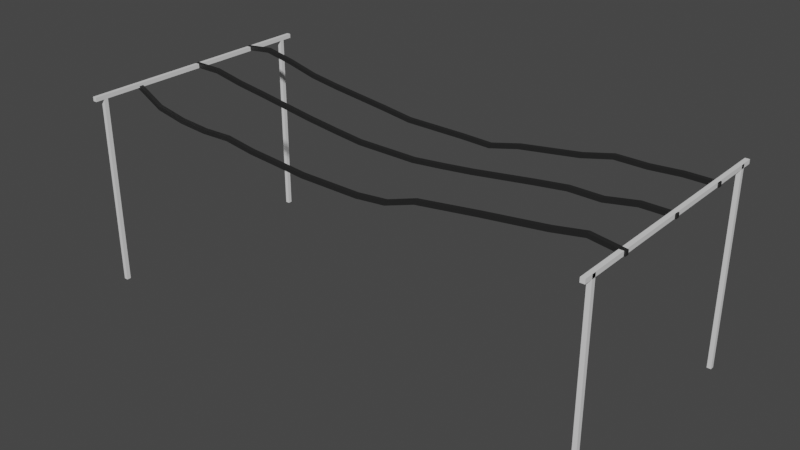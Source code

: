 # Source: provoda.blend  (saved by Blender 3.6.13; exported with 4.5.12 LTS)
import bpy
from mathutils import Matrix  # noqa: F401  (used for matrix-valued properties, if any)

bpy.ops.wm.read_factory_settings(use_empty=True)
scene = bpy.context.scene
scene.name = 'Scene'

# ---- collections
col_collection = bpy.data.collections.new('Collection'); scene.collection.children.link(col_collection)

# ---- materials (node trees are filled in below, after node groups)
mat_material = bpy.data.materials.new('Material')
mat_material.alpha_threshold = 0.0
mat_material.use_transparent_shadow = False
mat_material.roughness = 0.5
mat_material.line_color = (0.0, 0.0, 0.0, 1.0)
mat_material_001 = bpy.data.materials.new('Material.001')
mat_material_001.use_transparent_shadow = False

# ---- material node trees
mat_material.use_nodes = True; mat_material.node_tree.nodes.clear()
_N = mat_material.node_tree.nodes; _L = mat_material.node_tree.links
n0 = _N.new('ShaderNodeOutputMaterial'); n0.name = 'Material Output'; n0.location = (300, 300)
n1 = _N.new('ShaderNodeBsdfPrincipled'); n1.name = 'Principled BSDF'; n1.location = (10, 300)
n1.distribution = 'GGX'
n1.subsurface_method = 'RANDOM_WALK_SKIN'
n1.inputs[0].default_value = (0.8007, 0.8007, 0.8007, 1.0)
n1.inputs[3].default_value = 1.45
n1.inputs[27].default_value = (0.0, 0.0, 0.0, 1.0)
n1.inputs[28].default_value = 1.0
_L.new(n1.outputs[0], n0.inputs[0])
n0.is_active_output = True
mat_material_001.use_nodes = True; mat_material_001.node_tree.nodes.clear()
_N = mat_material_001.node_tree.nodes; _L = mat_material_001.node_tree.links
n0 = _N.new('ShaderNodeBsdfPrincipled'); n0.name = 'Principled BSDF'; n0.location = (10, 300)
n0.distribution = 'GGX'
n0.subsurface_method = 'RANDOM_WALK_SKIN'
n0.inputs[0].default_value = (0.01739, 0.01739, 0.01739, 1.0)
n0.inputs[3].default_value = 1.45
n0.inputs[27].default_value = (0.0, 0.0, 0.0, 1.0)
n0.inputs[28].default_value = 1.0
n1 = _N.new('ShaderNodeOutputMaterial'); n1.name = 'Material Output'; n1.location = (300, 300)
_L.new(n0.outputs[0], n1.inputs[0])
n1.is_active_output = True

# ---- world
world_world = bpy.data.worlds.new('World'); scene.world = world_world
world_world.use_nodes = True; world_world.node_tree.nodes.clear()
_N = world_world.node_tree.nodes; _L = world_world.node_tree.links
n0 = _N.new('ShaderNodeOutputWorld'); n0.name = 'World Output'; n0.location = (300, 300)
n1 = _N.new('ShaderNodeBackground'); n1.name = 'Background'; n1.location = (10, 300)
n1.inputs[0].default_value = (0.05088, 0.05088, 0.05088, 1.0)
_L.new(n1.outputs[0], n0.inputs[0])
n0.is_active_output = True
world_world.color = (0.05088, 0.05088, 0.05088)
world_world.use_sun_shadow = False
world_world.sun_shadow_jitter_overblur = 0.0

# ---- meshes
me_cube_003 = bpy.data.meshes.new('Cube.003')
me_cube_003.from_pydata([(1.0, 1.0, 1.0), (1.0, 1.0, -1.733), (1.0, -1.0, 1.0), (1.0, -1.0, -1.733), (-1.0, 1.0, 1.0), (-1.0, 1.0, -1.733), (-1.0, -1.0, 1.0), (-1.0, -1.0, -1.733), (254.4, 1.0, 1.0), (254.4, 1.0, -1.733), (254.4, -1.0, 1.0), (254.4, -1.0, -1.733), (252.4, 1.0, 1.0), (252.4, 1.0, -1.733), (252.4, -1.0, 1.0), (252.4, -1.0, -1.733), (254.4, 112.3, 1.0), (254.4, 112.3, -1.733), (254.4, 110.3, 1.0), (254.4, 110.3, -1.733), (252.4, 112.3, 1.0), (252.4, 112.3, -1.733), (252.4, 110.3, 1.0), (252.4, 110.3, -1.733), (254.4, 117.3, 1.004), (254.4, -5.304, 1.004), (254.4, 117.3, 0.9448), (254.4, -5.304, 0.9448), (252.3, 117.3, 1.004), (252.3, -5.304, 1.004), (252.3, 117.3, 0.9448), (252.3, -5.304, 0.9448), (1.0, 112.3, 1.0), (1.0, 112.3, -1.733), (1.0, 110.3, 1.0), (1.0, 110.3, -1.733), (-1.0, 112.3, 1.0), (-1.0, 112.3, -1.733), (-1.0, 110.3, 1.0), (-1.0, 110.3, -1.733), (1.028, 117.3, 1.004), (1.028, -5.304, 1.004), (1.028, 117.3, 0.9448), (1.028, -5.304, 0.9448), (-1.028, 117.3, 1.004), (-1.028, -5.304, 1.004), (-1.028, 117.3, 0.9448), (-1.028, -5.304, 0.9448)], [], [(0, 4, 6, 2), (3, 2, 6, 7), (7, 6, 4, 5), (5, 1, 3, 7), (1, 0, 2, 3), (5, 4, 0, 1), (8, 12, 14, 10), (11, 10, 14, 15), (15, 14, 12, 13), (13, 9, 11, 15), (9, 8, 10, 11), (13, 12, 8, 9), (16, 20, 22, 18), (19, 18, 22, 23), (23, 22, 20, 21), (21, 17, 19, 23), (17, 16, 18, 19), (21, 20, 16, 17), (24, 28, 30, 26), (27, 26, 30, 31), (31, 30, 28, 29), (29, 25, 27, 31), (25, 24, 26, 27), (29, 28, 24, 25), (32, 36, 38, 34), (35, 34, 38, 39), (39, 38, 36, 37), (37, 33, 35, 39), (33, 32, 34, 35), (37, 36, 32, 33), (40, 44, 46, 42), (43, 42, 46, 47), (47, 46, 44, 45), (45, 41, 43, 47), (41, 40, 42, 43), (45, 44, 40, 41)])
_uv = me_cube_003.uv_layers.new(name='UVMap')
_uv.uv.foreach_set('vector', [0.625, 0.5, 0.875, 0.5, 0.875, 0.75, 0.625, 0.75, 0.375, 0.75, 0.625, 0.75, 0.625, 1.0, 0.375, 1.0, 0.375, 0.0, 0.625, 0.0, 0.625, 0.25, 0.375, 0.25, 0.125, 0.5, 0.375, 0.5, 0.375, 0.75, 0.125, 0.75, 0.375, 0.5, 0.625, 0.5, 0.625, 0.75, 0.375, 0.75, 0.375, 0.25, 0.625, 0.25, 0.625, 0.5, 0.375, 0.5, 0.625, 0.5, 0.875, 0.5, 0.875, 0.75, 0.625, 0.75, 0.375, 0.75, 0.625, 0.75, 0.625, 1.0, 0.375, 1.0, 0.375, 0.0, 0.625, 0.0, 0.625, 0.25, 0.375, 0.25, 0.125, 0.5, 0.375, 0.5, 0.375, 0.75, 0.125, 0.75, 0.375, 0.5, 0.625, 0.5, 0.625, 0.75, 0.375, 0.75, 0.375, 0.25, 0.625, 0.25, 0.625, 0.5, 0.375, 0.5, 0.625, 0.5, 0.875, 0.5, 0.875, 0.75, 0.625, 0.75, 0.375, 0.75, 0.625, 0.75, 0.625, 1.0, 0.375, 1.0, 0.375, 0.0, 0.625, 0.0, 0.625, 0.25, 0.375, 0.25, 0.125, 0.5, 0.375, 0.5, 0.375, 0.75, 0.125, 0.75, 0.375, 0.5, 0.625, 0.5, 0.625, 0.75, 0.375, 0.75, 0.375, 0.25, 0.625, 0.25, 0.625, 0.5, 0.375, 0.5, 0.625, 0.5, 0.875, 0.5, 0.875, 0.75, 0.625, 0.75, 0.375, 0.75, 0.625, 0.75, 0.625, 1.0, 0.375, 1.0, 0.375, 0.0, 0.625, 0.0, 0.625, 0.25, 0.375, 0.25, 0.125, 0.5, 0.375, 0.5, 0.375, 0.75, 0.125, 0.75, 0.375, 0.5, 0.625, 0.5, 0.625, 0.75, 0.375, 0.75, 0.375, 0.25, 0.625, 0.25, 0.625, 0.5, 0.375, 0.5, 0.625, 0.5, 0.875, 0.5, 0.875, 0.75, 0.625, 0.75, 0.375, 0.75, 0.625, 0.75, 0.625, 1.0, 0.375, 1.0, 0.375, 0.0, 0.625, 0.0, 0.625, 0.25, 0.375, 0.25, 0.125, 0.5, 0.375, 0.5, 0.375, 0.75, 0.125, 0.75, 0.375, 0.5, 0.625, 0.5, 0.625, 0.75, 0.375, 0.75, 0.375, 0.25, 0.625, 0.25, 0.625, 0.5, 0.375, 0.5, 0.625, 0.5, 0.875, 0.5, 0.875, 0.75, 0.625, 0.75, 0.375, 0.75, 0.625, 0.75, 0.625, 1.0, 0.375, 1.0, 0.375, 0.0, 0.625, 0.0, 0.625, 0.25, 0.375, 0.25, 0.125, 0.5, 0.375, 0.5, 0.375, 0.75, 0.125, 0.75, 0.375, 0.5, 0.625, 0.5, 0.625, 0.75, 0.375, 0.75, 0.375, 0.25, 0.625, 0.25, 0.625, 0.5, 0.375, 0.5])
me_cube_003.materials.append(mat_material)
me_cube_003.use_mirror_vertex_groups = False
me_cube_003.update()
me_cube_006 = bpy.data.meshes.new('Cube.006')
me_cube_006.from_pydata([(1.0, 1.0, 1.0), (1.0, 1.0, -1.0), (1.0, -1.0, 1.0), (1.0, -1.0, -1.0), (-1.0, 1.0, 1.0), (-1.0, 1.0, -1.0), (-1.0, -1.0, 1.0), (-1.0, -1.0, -1.0), (1.0, 1.0, 0.8824), (1.0, -1.685, 0.7647), (1.0, -3.603, 0.6471), (1.0, -5.713, 0.5294), (1.0, -7.823, 0.4118), (1.0, -9.549, 0.2941), (1.0, -11.08, 0.1765), (1.0, -11.08, 0.05882), (1.0, -11.08, -0.05882), (1.0, -9.549, -0.1765), (1.0, -7.823, -0.2941), (1.0, -5.713, -0.4118), (1.0, -3.603, -0.5294), (1.0, -1.685, -0.6471), (1.0, -1.685, -0.7647), (1.0, 1.0, -0.8824), (-1.0, -1.0, -0.8824), (-1.0, -3.685, -0.7647), (-1.0, -3.685, -0.6471), (-1.0, -5.603, -0.5294), (-1.0, -7.713, -0.4118), (-1.0, -9.823, -0.2941), (-1.0, -11.55, -0.1765), (-1.0, -13.08, -0.05882), (-1.0, -13.08, 0.05882), (-1.0, -13.08, 0.1765), (-1.0, -11.55, 0.2941), (-1.0, -9.823, 0.4118), (-1.0, -7.713, 0.5294), (-1.0, -5.603, 0.6471), (-1.0, -3.685, 0.7647), (-1.0, -1.0, 0.8824), (1.0, -1.0, 0.8824), (1.0, -3.685, 0.7647), (1.0, -5.603, 0.6471), (1.0, -7.713, 0.5294), (1.0, -9.823, 0.4118), (1.0, -11.55, 0.2941), (1.0, -13.08, 0.1765), (1.0, -13.08, 0.05882), (1.0, -13.08, -0.05882), (1.0, -11.55, -0.1765), (1.0, -9.823, -0.2941), (1.0, -7.713, -0.4118), (1.0, -5.603, -0.5294), (1.0, -3.685, -0.6471), (1.0, -3.685, -0.7647), (1.0, -1.0, -0.8824), (-1.0, 1.0, 0.8824), (-1.0, -1.685, 0.7647), (-1.0, -3.603, 0.6471), (-1.0, -5.713, 0.5294), (-1.0, -7.823, 0.4118), (-1.0, -9.549, 0.2941), (-1.0, -11.08, 0.1765), (-1.0, -11.08, 0.05882), (-1.0, -11.08, -0.05882), (-1.0, -9.549, -0.1765), (-1.0, -7.823, -0.2941), (-1.0, -5.713, -0.4118), (-1.0, -3.603, -0.5294), (-1.0, -1.685, -0.6471), (-1.0, -1.685, -0.7647), (-1.0, 1.0, -0.8824)], [], [(0, 4, 6, 2), (40, 2, 6, 39), (39, 6, 4, 56), (5, 1, 3, 7), (8, 0, 2, 40), (56, 4, 0, 8), (5, 71, 23, 1), (71, 70, 22, 23), (70, 69, 21, 22), (69, 68, 20, 21), (68, 67, 19, 20), (67, 66, 18, 19), (66, 65, 17, 18), (65, 64, 16, 17), (64, 63, 15, 16), (63, 62, 14, 15), (62, 61, 13, 14), (61, 60, 12, 13), (60, 59, 11, 12), (59, 58, 10, 11), (58, 57, 9, 10), (57, 56, 8, 9), (1, 23, 55, 3), (23, 22, 54, 55), (22, 21, 53, 54), (21, 20, 52, 53), (20, 19, 51, 52), (19, 18, 50, 51), (18, 17, 49, 50), (17, 16, 48, 49), (16, 15, 47, 48), (15, 14, 46, 47), (14, 13, 45, 46), (13, 12, 44, 45), (12, 11, 43, 44), (11, 10, 42, 43), (10, 9, 41, 42), (9, 8, 40, 41), (7, 24, 71, 5), (24, 25, 70, 71), (25, 26, 69, 70), (26, 27, 68, 69), (27, 28, 67, 68), (28, 29, 66, 67), (29, 30, 65, 66), (30, 31, 64, 65), (31, 32, 63, 64), (32, 33, 62, 63), (33, 34, 61, 62), (34, 35, 60, 61), (35, 36, 59, 60), (36, 37, 58, 59), (37, 38, 57, 58), (38, 39, 56, 57), (3, 55, 24, 7), (55, 54, 25, 24), (54, 53, 26, 25), (53, 52, 27, 26), (52, 51, 28, 27), (51, 50, 29, 28), (50, 49, 30, 29), (49, 48, 31, 30), (48, 47, 32, 31), (47, 46, 33, 32), (46, 45, 34, 33), (45, 44, 35, 34), (44, 43, 36, 35), (43, 42, 37, 36), (42, 41, 38, 37), (41, 40, 39, 38)])
_uv = me_cube_006.uv_layers.new(name='UVMap')
_uv.uv.foreach_set('vector', [0.625, 0.5, 0.875, 0.5, 0.875, 0.75, 0.625, 0.75, 0.6103, 0.75, 0.625, 0.75, 0.625, 1.0, 0.6103, 1.0, 0.6103, 0.0, 0.625, 0.0, 0.625, 0.25, 0.6103, 0.25, 0.125, 0.5, 0.375, 0.5, 0.375, 0.75, 0.125, 0.75, 0.6103, 0.5, 0.625, 0.5, 0.625, 0.75, 0.6103, 0.75, 0.6103, 0.25, 0.625, 0.25, 0.625, 0.5, 0.6103, 0.5, 0.375, 0.25, 0.3897, 0.25, 0.3897, 0.5, 0.375, 0.5, 0.3897, 0.25, 0.4044, 0.25, 0.4044, 0.5, 0.3897, 0.5, 0.4044, 0.25, 0.4191, 0.25, 0.4191, 0.5, 0.4044, 0.5, 0.4191, 0.25, 0.4338, 0.25, 0.4338, 0.5, 0.4191, 0.5, 0.4338, 0.25, 0.4485, 0.25, 0.4485, 0.5, 0.4338, 0.5, 0.4485, 0.25, 0.4632, 0.25, 0.4632, 0.5, 0.4485, 0.5, 0.4632, 0.25, 0.4779, 0.25, 0.4779, 0.5, 0.4632, 0.5, 0.4779, 0.25, 0.4926, 0.25, 0.4926, 0.5, 0.4779, 0.5, 0.4926, 0.25, 0.5074, 0.25, 0.5074, 0.5, 0.4926, 0.5, 0.5074, 0.25, 0.5221, 0.25, 0.5221, 0.5, 0.5074, 0.5, 0.5221, 0.25, 0.5368, 0.25, 0.5368, 0.5, 0.5221, 0.5, 0.5368, 0.25, 0.5515, 0.25, 0.5515, 0.5, 0.5368, 0.5, 0.5515, 0.25, 0.5662, 0.25, 0.5662, 0.5, 0.5515, 0.5, 0.5662, 0.25, 0.5809, 0.25, 0.5809, 0.5, 0.5662, 0.5, 0.5809, 0.25, 0.5956, 0.25, 0.5956, 0.5, 0.5809, 0.5, 0.5956, 0.25, 0.6103, 0.25, 0.6103, 0.5, 0.5956, 0.5, 0.375, 0.5, 0.3897, 0.5, 0.3897, 0.75, 0.375, 0.75, 0.3897, 0.5, 0.4044, 0.5, 0.4044, 0.75, 0.3897, 0.75, 0.4044, 0.5, 0.4191, 0.5, 0.4191, 0.75, 0.4044, 0.75, 0.4191, 0.5, 0.4338, 0.5, 0.4338, 0.75, 0.4191, 0.75, 0.4338, 0.5, 0.4485, 0.5, 0.4485, 0.75, 0.4338, 0.75, 0.4485, 0.5, 0.4632, 0.5, 0.4632, 0.75, 0.4485, 0.75, 0.4632, 0.5, 0.4779, 0.5, 0.4779, 0.75, 0.4632, 0.75, 0.4779, 0.5, 0.4926, 0.5, 0.4926, 0.75, 0.4779, 0.75, 0.4926, 0.5, 0.5074, 0.5, 0.5074, 0.75, 0.4926, 0.75, 0.5074, 0.5, 0.5221, 0.5, 0.5221, 0.75, 0.5074, 0.75, 0.5221, 0.5, 0.5368, 0.5, 0.5368, 0.75, 0.5221, 0.75, 0.5368, 0.5, 0.5515, 0.5, 0.5515, 0.75, 0.5368, 0.75, 0.5515, 0.5, 0.5662, 0.5, 0.5662, 0.75, 0.5515, 0.75, 0.5662, 0.5, 0.5809, 0.5, 0.5809, 0.75, 0.5662, 0.75, 0.5809, 0.5, 0.5956, 0.5, 0.5956, 0.75, 0.5809, 0.75, 0.5956, 0.5, 0.6103, 0.5, 0.6103, 0.75, 0.5956, 0.75, 0.375, 0.0, 0.3897, 0.0, 0.3897, 0.25, 0.375, 0.25, 0.3897, 0.0, 0.4044, 0.0, 0.4044, 0.25, 0.3897, 0.25, 0.4044, 0.0, 0.4191, 0.0, 0.4191, 0.25, 0.4044, 0.25, 0.4191, 0.0, 0.4338, 0.0, 0.4338, 0.25, 0.4191, 0.25, 0.4338, 0.0, 0.4485, 0.0, 0.4485, 0.25, 0.4338, 0.25, 0.4485, 0.0, 0.4632, 0.0, 0.4632, 0.25, 0.4485, 0.25, 0.4632, 0.0, 0.4779, 0.0, 0.4779, 0.25, 0.4632, 0.25, 0.4779, 0.0, 0.4926, 0.0, 0.4926, 0.25, 0.4779, 0.25, 0.4926, 0.0, 0.5074, 0.0, 0.5074, 0.25, 0.4926, 0.25, 0.5074, 0.0, 0.5221, 0.0, 0.5221, 0.25, 0.5074, 0.25, 0.5221, 0.0, 0.5368, 0.0, 0.5368, 0.25, 0.5221, 0.25, 0.5368, 0.0, 0.5515, 0.0, 0.5515, 0.25, 0.5368, 0.25, 0.5515, 0.0, 0.5662, 0.0, 0.5662, 0.25, 0.5515, 0.25, 0.5662, 0.0, 0.5809, 0.0, 0.5809, 0.25, 0.5662, 0.25, 0.5809, 0.0, 0.5956, 0.0, 0.5956, 0.25, 0.5809, 0.25, 0.5956, 0.0, 0.6103, 0.0, 0.6103, 0.25, 0.5956, 0.25, 0.375, 0.75, 0.3897, 0.75, 0.3897, 1.0, 0.375, 1.0, 0.3897, 0.75, 0.4044, 0.75, 0.4044, 1.0, 0.3897, 1.0, 0.4044, 0.75, 0.4191, 0.75, 0.4191, 1.0, 0.4044, 1.0, 0.4191, 0.75, 0.4338, 0.75, 0.4338, 1.0, 0.4191, 1.0, 0.4338, 0.75, 0.4485, 0.75, 0.4485, 1.0, 0.4338, 1.0, 0.4485, 0.75, 0.4632, 0.75, 0.4632, 1.0, 0.4485, 1.0, 0.4632, 0.75, 0.4779, 0.75, 0.4779, 1.0, 0.4632, 1.0, 0.4779, 0.75, 0.4926, 0.75, 0.4926, 1.0, 0.4779, 1.0, 0.4926, 0.75, 0.5074, 0.75, 0.5074, 1.0, 0.4926, 1.0, 0.5074, 0.75, 0.5221, 0.75, 0.5221, 1.0, 0.5074, 1.0, 0.5221, 0.75, 0.5368, 0.75, 0.5368, 1.0, 0.5221, 1.0, 0.5368, 0.75, 0.5515, 0.75, 0.5515, 1.0, 0.5368, 1.0, 0.5515, 0.75, 0.5662, 0.75, 0.5662, 1.0, 0.5515, 1.0, 0.5662, 0.75, 0.5809, 0.75, 0.5809, 1.0, 0.5662, 1.0, 0.5809, 0.75, 0.5956, 0.75, 0.5956, 1.0, 0.5809, 1.0, 0.5956, 0.75, 0.6103, 0.75, 0.6103, 1.0, 0.5956, 1.0])
me_cube_006.materials.append(mat_material_001)
me_cube_006.use_mirror_vertex_groups = False
me_cube_006.update()
me_cube_007 = bpy.data.meshes.new('Cube.007')
me_cube_007.from_pydata([(1.0, 1.0, 1.0), (1.0, 1.0, -1.0), (1.0, -1.0, 1.0), (1.0, -1.0, -1.0), (-1.0, 1.0, 1.0), (-1.0, 1.0, -1.0), (-1.0, -1.0, 1.0), (-1.0, -1.0, -1.0), (1.0, 2.632, 0.8824), (1.0, -0.05311, 0.7647), (1.0, -3.603, 0.6471), (1.0, -5.713, 0.5294), (1.0, -7.417, 0.4118), (1.0, -9.143, 0.2941), (1.0, -11.08, 0.1765), (1.0, -11.08, 0.05882), (1.0, -11.08, -0.05882), (1.0, -11.4, -0.1765), (1.0, -7.823, -0.2941), (1.0, -5.713, -0.4118), (1.0, -3.603, -0.5294), (1.0, -0.09699, -0.6471), (1.0, -0.09699, -0.7647), (1.0, 1.0, -0.8824), (-1.0, -1.0, -0.8824), (-1.0, -2.097, -0.7647), (-1.0, -2.097, -0.6471), (-1.0, -5.603, -0.5294), (-1.0, -7.713, -0.4118), (-1.0, -9.823, -0.2941), (-1.0, -13.4, -0.1765), (-1.0, -13.08, -0.05882), (-1.0, -13.08, 0.05882), (-1.0, -13.08, 0.1765), (-1.0, -11.14, 0.2941), (-1.0, -9.417, 0.4118), (-1.0, -7.713, 0.5294), (-1.0, -5.603, 0.6471), (-1.0, -2.053, 0.7647), (-1.0, 0.6321, 0.8824), (1.0, 0.6321, 0.8824), (1.0, -2.053, 0.7647), (1.0, -5.603, 0.6471), (1.0, -7.713, 0.5294), (1.0, -9.417, 0.4118), (1.0, -11.14, 0.2941), (1.0, -13.08, 0.1765), (1.0, -13.08, 0.05882), (1.0, -13.08, -0.05882), (1.0, -13.4, -0.1765), (1.0, -9.823, -0.2941), (1.0, -7.713, -0.4118), (1.0, -5.603, -0.5294), (1.0, -2.097, -0.6471), (1.0, -2.097, -0.7647), (1.0, -1.0, -0.8824), (-1.0, 2.632, 0.8824), (-1.0, -0.05311, 0.7647), (-1.0, -3.603, 0.6471), (-1.0, -5.713, 0.5294), (-1.0, -7.417, 0.4118), (-1.0, -9.143, 0.2941), (-1.0, -11.08, 0.1765), (-1.0, -11.08, 0.05882), (-1.0, -11.08, -0.05882), (-1.0, -11.4, -0.1765), (-1.0, -7.823, -0.2941), (-1.0, -5.713, -0.4118), (-1.0, -3.603, -0.5294), (-1.0, -0.09699, -0.6471), (-1.0, -0.09699, -0.7647), (-1.0, 1.0, -0.8824)], [], [(0, 4, 6, 2), (40, 2, 6, 39), (39, 6, 4, 56), (5, 1, 3, 7), (8, 0, 2, 40), (56, 4, 0, 8), (5, 71, 23, 1), (71, 70, 22, 23), (70, 69, 21, 22), (69, 68, 20, 21), (68, 67, 19, 20), (67, 66, 18, 19), (66, 65, 17, 18), (65, 64, 16, 17), (64, 63, 15, 16), (63, 62, 14, 15), (62, 61, 13, 14), (61, 60, 12, 13), (60, 59, 11, 12), (59, 58, 10, 11), (58, 57, 9, 10), (57, 56, 8, 9), (1, 23, 55, 3), (23, 22, 54, 55), (22, 21, 53, 54), (21, 20, 52, 53), (20, 19, 51, 52), (19, 18, 50, 51), (18, 17, 49, 50), (17, 16, 48, 49), (16, 15, 47, 48), (15, 14, 46, 47), (14, 13, 45, 46), (13, 12, 44, 45), (12, 11, 43, 44), (11, 10, 42, 43), (10, 9, 41, 42), (9, 8, 40, 41), (7, 24, 71, 5), (24, 25, 70, 71), (25, 26, 69, 70), (26, 27, 68, 69), (27, 28, 67, 68), (28, 29, 66, 67), (29, 30, 65, 66), (30, 31, 64, 65), (31, 32, 63, 64), (32, 33, 62, 63), (33, 34, 61, 62), (34, 35, 60, 61), (35, 36, 59, 60), (36, 37, 58, 59), (37, 38, 57, 58), (38, 39, 56, 57), (3, 55, 24, 7), (55, 54, 25, 24), (54, 53, 26, 25), (53, 52, 27, 26), (52, 51, 28, 27), (51, 50, 29, 28), (50, 49, 30, 29), (49, 48, 31, 30), (48, 47, 32, 31), (47, 46, 33, 32), (46, 45, 34, 33), (45, 44, 35, 34), (44, 43, 36, 35), (43, 42, 37, 36), (42, 41, 38, 37), (41, 40, 39, 38)])
_uv = me_cube_007.uv_layers.new(name='UVMap')
_uv.uv.foreach_set('vector', [0.625, 0.5, 0.875, 0.5, 0.875, 0.75, 0.625, 0.75, 0.6103, 0.75, 0.625, 0.75, 0.625, 1.0, 0.6103, 1.0, 0.6103, 0.0, 0.625, 0.0, 0.625, 0.25, 0.6103, 0.25, 0.125, 0.5, 0.375, 0.5, 0.375, 0.75, 0.125, 0.75, 0.6103, 0.5, 0.625, 0.5, 0.625, 0.75, 0.6103, 0.75, 0.6103, 0.25, 0.625, 0.25, 0.625, 0.5, 0.6103, 0.5, 0.375, 0.25, 0.3897, 0.25, 0.3897, 0.5, 0.375, 0.5, 0.3897, 0.25, 0.4044, 0.25, 0.4044, 0.5, 0.3897, 0.5, 0.4044, 0.25, 0.4191, 0.25, 0.4191, 0.5, 0.4044, 0.5, 0.4191, 0.25, 0.4338, 0.25, 0.4338, 0.5, 0.4191, 0.5, 0.4338, 0.25, 0.4485, 0.25, 0.4485, 0.5, 0.4338, 0.5, 0.4485, 0.25, 0.4632, 0.25, 0.4632, 0.5, 0.4485, 0.5, 0.4632, 0.25, 0.4779, 0.25, 0.4779, 0.5, 0.4632, 0.5, 0.4779, 0.25, 0.4926, 0.25, 0.4926, 0.5, 0.4779, 0.5, 0.4926, 0.25, 0.5074, 0.25, 0.5074, 0.5, 0.4926, 0.5, 0.5074, 0.25, 0.5221, 0.25, 0.5221, 0.5, 0.5074, 0.5, 0.5221, 0.25, 0.5368, 0.25, 0.5368, 0.5, 0.5221, 0.5, 0.5368, 0.25, 0.5515, 0.25, 0.5515, 0.5, 0.5368, 0.5, 0.5515, 0.25, 0.5662, 0.25, 0.5662, 0.5, 0.5515, 0.5, 0.5662, 0.25, 0.5809, 0.25, 0.5809, 0.5, 0.5662, 0.5, 0.5809, 0.25, 0.5956, 0.25, 0.5956, 0.5, 0.5809, 0.5, 0.5956, 0.25, 0.6103, 0.25, 0.6103, 0.5, 0.5956, 0.5, 0.375, 0.5, 0.3897, 0.5, 0.3897, 0.75, 0.375, 0.75, 0.3897, 0.5, 0.4044, 0.5, 0.4044, 0.75, 0.3897, 0.75, 0.4044, 0.5, 0.4191, 0.5, 0.4191, 0.75, 0.4044, 0.75, 0.4191, 0.5, 0.4338, 0.5, 0.4338, 0.75, 0.4191, 0.75, 0.4338, 0.5, 0.4485, 0.5, 0.4485, 0.75, 0.4338, 0.75, 0.4485, 0.5, 0.4632, 0.5, 0.4632, 0.75, 0.4485, 0.75, 0.4632, 0.5, 0.4779, 0.5, 0.4779, 0.75, 0.4632, 0.75, 0.4779, 0.5, 0.4926, 0.5, 0.4926, 0.75, 0.4779, 0.75, 0.4926, 0.5, 0.5074, 0.5, 0.5074, 0.75, 0.4926, 0.75, 0.5074, 0.5, 0.5221, 0.5, 0.5221, 0.75, 0.5074, 0.75, 0.5221, 0.5, 0.5368, 0.5, 0.5368, 0.75, 0.5221, 0.75, 0.5368, 0.5, 0.5515, 0.5, 0.5515, 0.75, 0.5368, 0.75, 0.5515, 0.5, 0.5662, 0.5, 0.5662, 0.75, 0.5515, 0.75, 0.5662, 0.5, 0.5809, 0.5, 0.5809, 0.75, 0.5662, 0.75, 0.5809, 0.5, 0.5956, 0.5, 0.5956, 0.75, 0.5809, 0.75, 0.5956, 0.5, 0.6103, 0.5, 0.6103, 0.75, 0.5956, 0.75, 0.375, 0.0, 0.3897, 0.0, 0.3897, 0.25, 0.375, 0.25, 0.3897, 0.0, 0.4044, 0.0, 0.4044, 0.25, 0.3897, 0.25, 0.4044, 0.0, 0.4191, 0.0, 0.4191, 0.25, 0.4044, 0.25, 0.4191, 0.0, 0.4338, 0.0, 0.4338, 0.25, 0.4191, 0.25, 0.4338, 0.0, 0.4485, 0.0, 0.4485, 0.25, 0.4338, 0.25, 0.4485, 0.0, 0.4632, 0.0, 0.4632, 0.25, 0.4485, 0.25, 0.4632, 0.0, 0.4779, 0.0, 0.4779, 0.25, 0.4632, 0.25, 0.4779, 0.0, 0.4926, 0.0, 0.4926, 0.25, 0.4779, 0.25, 0.4926, 0.0, 0.5074, 0.0, 0.5074, 0.25, 0.4926, 0.25, 0.5074, 0.0, 0.5221, 0.0, 0.5221, 0.25, 0.5074, 0.25, 0.5221, 0.0, 0.5368, 0.0, 0.5368, 0.25, 0.5221, 0.25, 0.5368, 0.0, 0.5515, 0.0, 0.5515, 0.25, 0.5368, 0.25, 0.5515, 0.0, 0.5662, 0.0, 0.5662, 0.25, 0.5515, 0.25, 0.5662, 0.0, 0.5809, 0.0, 0.5809, 0.25, 0.5662, 0.25, 0.5809, 0.0, 0.5956, 0.0, 0.5956, 0.25, 0.5809, 0.25, 0.5956, 0.0, 0.6103, 0.0, 0.6103, 0.25, 0.5956, 0.25, 0.375, 0.75, 0.3897, 0.75, 0.3897, 1.0, 0.375, 1.0, 0.3897, 0.75, 0.4044, 0.75, 0.4044, 1.0, 0.3897, 1.0, 0.4044, 0.75, 0.4191, 0.75, 0.4191, 1.0, 0.4044, 1.0, 0.4191, 0.75, 0.4338, 0.75, 0.4338, 1.0, 0.4191, 1.0, 0.4338, 0.75, 0.4485, 0.75, 0.4485, 1.0, 0.4338, 1.0, 0.4485, 0.75, 0.4632, 0.75, 0.4632, 1.0, 0.4485, 1.0, 0.4632, 0.75, 0.4779, 0.75, 0.4779, 1.0, 0.4632, 1.0, 0.4779, 0.75, 0.4926, 0.75, 0.4926, 1.0, 0.4779, 1.0, 0.4926, 0.75, 0.5074, 0.75, 0.5074, 1.0, 0.4926, 1.0, 0.5074, 0.75, 0.5221, 0.75, 0.5221, 1.0, 0.5074, 1.0, 0.5221, 0.75, 0.5368, 0.75, 0.5368, 1.0, 0.5221, 1.0, 0.5368, 0.75, 0.5515, 0.75, 0.5515, 1.0, 0.5368, 1.0, 0.5515, 0.75, 0.5662, 0.75, 0.5662, 1.0, 0.5515, 1.0, 0.5662, 0.75, 0.5809, 0.75, 0.5809, 1.0, 0.5662, 1.0, 0.5809, 0.75, 0.5956, 0.75, 0.5956, 1.0, 0.5809, 1.0, 0.5956, 0.75, 0.6103, 0.75, 0.6103, 1.0, 0.5956, 1.0])
me_cube_007.materials.append(mat_material_001)
me_cube_007.use_mirror_vertex_groups = False
me_cube_007.update()
me_cube_008 = bpy.data.meshes.new('Cube.008')
me_cube_008.from_pydata([(1.0, 1.0, 1.0), (1.0, 1.0, -1.0), (1.0, -1.0, 1.0), (1.0, -1.0, -1.0), (-1.0, 1.0, 1.0), (-1.0, 1.0, -1.0), (-1.0, -1.0, 1.0), (-1.0, -1.0, -1.0), (1.0, -6.785, 0.8824), (1.0, -9.47, 0.7647), (1.0, -10.42, 0.6471), (1.0, -9.93, 0.5294), (1.0, -12.04, 0.4118), (1.0, -13.12, 0.2941), (1.0, -14.33, 0.1765), (1.0, -14.33, 0.05882), (1.0, -14.33, -0.05882), (1.0, -12.79, -0.1765), (1.0, -7.823, -0.2941), (1.0, -5.713, -0.4118), (1.0, -3.603, -0.5294), (1.0, -1.685, -0.6471), (1.0, 0.261, -0.7647), (1.0, 2.946, -0.8824), (-1.0, 0.9462, -0.8824), (-1.0, -1.739, -0.7647), (-1.0, -3.685, -0.6471), (-1.0, -5.603, -0.5294), (-1.0, -7.713, -0.4118), (-1.0, -9.823, -0.2941), (-1.0, -14.79, -0.1765), (-1.0, -16.33, -0.05882), (-1.0, -16.33, 0.05882), (-1.0, -16.33, 0.1765), (-1.0, -15.12, 0.2941), (-1.0, -14.04, 0.4118), (-1.0, -11.93, 0.5294), (-1.0, -12.42, 0.6471), (-1.0, -11.47, 0.7647), (-1.0, -8.785, 0.8824), (1.0, -8.785, 0.8824), (1.0, -11.47, 0.7647), (1.0, -12.42, 0.6471), (1.0, -11.93, 0.5294), (1.0, -14.04, 0.4118), (1.0, -15.12, 0.2941), (1.0, -16.33, 0.1765), (1.0, -16.33, 0.05882), (1.0, -16.33, -0.05882), (1.0, -14.79, -0.1765), (1.0, -9.823, -0.2941), (1.0, -7.713, -0.4118), (1.0, -5.603, -0.5294), (1.0, -3.685, -0.6471), (1.0, -1.739, -0.7647), (1.0, 0.9462, -0.8824), (-1.0, -6.785, 0.8824), (-1.0, -9.47, 0.7647), (-1.0, -10.42, 0.6471), (-1.0, -9.93, 0.5294), (-1.0, -12.04, 0.4118), (-1.0, -13.12, 0.2941), (-1.0, -14.33, 0.1765), (-1.0, -14.33, 0.05882), (-1.0, -14.33, -0.05882), (-1.0, -12.79, -0.1765), (-1.0, -7.823, -0.2941), (-1.0, -5.713, -0.4118), (-1.0, -3.603, -0.5294), (-1.0, -1.685, -0.6471), (-1.0, 0.261, -0.7647), (-1.0, 2.946, -0.8824)], [], [(0, 4, 6, 2), (40, 2, 6, 39), (39, 6, 4, 56), (5, 1, 3, 7), (8, 0, 2, 40), (56, 4, 0, 8), (5, 71, 23, 1), (71, 70, 22, 23), (70, 69, 21, 22), (69, 68, 20, 21), (68, 67, 19, 20), (67, 66, 18, 19), (66, 65, 17, 18), (65, 64, 16, 17), (64, 63, 15, 16), (63, 62, 14, 15), (62, 61, 13, 14), (61, 60, 12, 13), (60, 59, 11, 12), (59, 58, 10, 11), (58, 57, 9, 10), (57, 56, 8, 9), (1, 23, 55, 3), (23, 22, 54, 55), (22, 21, 53, 54), (21, 20, 52, 53), (20, 19, 51, 52), (19, 18, 50, 51), (18, 17, 49, 50), (17, 16, 48, 49), (16, 15, 47, 48), (15, 14, 46, 47), (14, 13, 45, 46), (13, 12, 44, 45), (12, 11, 43, 44), (11, 10, 42, 43), (10, 9, 41, 42), (9, 8, 40, 41), (7, 24, 71, 5), (24, 25, 70, 71), (25, 26, 69, 70), (26, 27, 68, 69), (27, 28, 67, 68), (28, 29, 66, 67), (29, 30, 65, 66), (30, 31, 64, 65), (31, 32, 63, 64), (32, 33, 62, 63), (33, 34, 61, 62), (34, 35, 60, 61), (35, 36, 59, 60), (36, 37, 58, 59), (37, 38, 57, 58), (38, 39, 56, 57), (3, 55, 24, 7), (55, 54, 25, 24), (54, 53, 26, 25), (53, 52, 27, 26), (52, 51, 28, 27), (51, 50, 29, 28), (50, 49, 30, 29), (49, 48, 31, 30), (48, 47, 32, 31), (47, 46, 33, 32), (46, 45, 34, 33), (45, 44, 35, 34), (44, 43, 36, 35), (43, 42, 37, 36), (42, 41, 38, 37), (41, 40, 39, 38)])
_uv = me_cube_008.uv_layers.new(name='UVMap')
_uv.uv.foreach_set('vector', [0.625, 0.5, 0.875, 0.5, 0.875, 0.75, 0.625, 0.75, 0.6103, 0.75, 0.625, 0.75, 0.625, 1.0, 0.6103, 1.0, 0.6103, 0.0, 0.625, 0.0, 0.625, 0.25, 0.6103, 0.25, 0.125, 0.5, 0.375, 0.5, 0.375, 0.75, 0.125, 0.75, 0.6103, 0.5, 0.625, 0.5, 0.625, 0.75, 0.6103, 0.75, 0.6103, 0.25, 0.625, 0.25, 0.625, 0.5, 0.6103, 0.5, 0.375, 0.25, 0.3897, 0.25, 0.3897, 0.5, 0.375, 0.5, 0.3897, 0.25, 0.4044, 0.25, 0.4044, 0.5, 0.3897, 0.5, 0.4044, 0.25, 0.4191, 0.25, 0.4191, 0.5, 0.4044, 0.5, 0.4191, 0.25, 0.4338, 0.25, 0.4338, 0.5, 0.4191, 0.5, 0.4338, 0.25, 0.4485, 0.25, 0.4485, 0.5, 0.4338, 0.5, 0.4485, 0.25, 0.4632, 0.25, 0.4632, 0.5, 0.4485, 0.5, 0.4632, 0.25, 0.4779, 0.25, 0.4779, 0.5, 0.4632, 0.5, 0.4779, 0.25, 0.4926, 0.25, 0.4926, 0.5, 0.4779, 0.5, 0.4926, 0.25, 0.5074, 0.25, 0.5074, 0.5, 0.4926, 0.5, 0.5074, 0.25, 0.5221, 0.25, 0.5221, 0.5, 0.5074, 0.5, 0.5221, 0.25, 0.5368, 0.25, 0.5368, 0.5, 0.5221, 0.5, 0.5368, 0.25, 0.5515, 0.25, 0.5515, 0.5, 0.5368, 0.5, 0.5515, 0.25, 0.5662, 0.25, 0.5662, 0.5, 0.5515, 0.5, 0.5662, 0.25, 0.5809, 0.25, 0.5809, 0.5, 0.5662, 0.5, 0.5809, 0.25, 0.5956, 0.25, 0.5956, 0.5, 0.5809, 0.5, 0.5956, 0.25, 0.6103, 0.25, 0.6103, 0.5, 0.5956, 0.5, 0.375, 0.5, 0.3897, 0.5, 0.3897, 0.75, 0.375, 0.75, 0.3897, 0.5, 0.4044, 0.5, 0.4044, 0.75, 0.3897, 0.75, 0.4044, 0.5, 0.4191, 0.5, 0.4191, 0.75, 0.4044, 0.75, 0.4191, 0.5, 0.4338, 0.5, 0.4338, 0.75, 0.4191, 0.75, 0.4338, 0.5, 0.4485, 0.5, 0.4485, 0.75, 0.4338, 0.75, 0.4485, 0.5, 0.4632, 0.5, 0.4632, 0.75, 0.4485, 0.75, 0.4632, 0.5, 0.4779, 0.5, 0.4779, 0.75, 0.4632, 0.75, 0.4779, 0.5, 0.4926, 0.5, 0.4926, 0.75, 0.4779, 0.75, 0.4926, 0.5, 0.5074, 0.5, 0.5074, 0.75, 0.4926, 0.75, 0.5074, 0.5, 0.5221, 0.5, 0.5221, 0.75, 0.5074, 0.75, 0.5221, 0.5, 0.5368, 0.5, 0.5368, 0.75, 0.5221, 0.75, 0.5368, 0.5, 0.5515, 0.5, 0.5515, 0.75, 0.5368, 0.75, 0.5515, 0.5, 0.5662, 0.5, 0.5662, 0.75, 0.5515, 0.75, 0.5662, 0.5, 0.5809, 0.5, 0.5809, 0.75, 0.5662, 0.75, 0.5809, 0.5, 0.5956, 0.5, 0.5956, 0.75, 0.5809, 0.75, 0.5956, 0.5, 0.6103, 0.5, 0.6103, 0.75, 0.5956, 0.75, 0.375, 0.0, 0.3897, 0.0, 0.3897, 0.25, 0.375, 0.25, 0.3897, 0.0, 0.4044, 0.0, 0.4044, 0.25, 0.3897, 0.25, 0.4044, 0.0, 0.4191, 0.0, 0.4191, 0.25, 0.4044, 0.25, 0.4191, 0.0, 0.4338, 0.0, 0.4338, 0.25, 0.4191, 0.25, 0.4338, 0.0, 0.4485, 0.0, 0.4485, 0.25, 0.4338, 0.25, 0.4485, 0.0, 0.4632, 0.0, 0.4632, 0.25, 0.4485, 0.25, 0.4632, 0.0, 0.4779, 0.0, 0.4779, 0.25, 0.4632, 0.25, 0.4779, 0.0, 0.4926, 0.0, 0.4926, 0.25, 0.4779, 0.25, 0.4926, 0.0, 0.5074, 0.0, 0.5074, 0.25, 0.4926, 0.25, 0.5074, 0.0, 0.5221, 0.0, 0.5221, 0.25, 0.5074, 0.25, 0.5221, 0.0, 0.5368, 0.0, 0.5368, 0.25, 0.5221, 0.25, 0.5368, 0.0, 0.5515, 0.0, 0.5515, 0.25, 0.5368, 0.25, 0.5515, 0.0, 0.5662, 0.0, 0.5662, 0.25, 0.5515, 0.25, 0.5662, 0.0, 0.5809, 0.0, 0.5809, 0.25, 0.5662, 0.25, 0.5809, 0.0, 0.5956, 0.0, 0.5956, 0.25, 0.5809, 0.25, 0.5956, 0.0, 0.6103, 0.0, 0.6103, 0.25, 0.5956, 0.25, 0.375, 0.75, 0.3897, 0.75, 0.3897, 1.0, 0.375, 1.0, 0.3897, 0.75, 0.4044, 0.75, 0.4044, 1.0, 0.3897, 1.0, 0.4044, 0.75, 0.4191, 0.75, 0.4191, 1.0, 0.4044, 1.0, 0.4191, 0.75, 0.4338, 0.75, 0.4338, 1.0, 0.4191, 1.0, 0.4338, 0.75, 0.4485, 0.75, 0.4485, 1.0, 0.4338, 1.0, 0.4485, 0.75, 0.4632, 0.75, 0.4632, 1.0, 0.4485, 1.0, 0.4632, 0.75, 0.4779, 0.75, 0.4779, 1.0, 0.4632, 1.0, 0.4779, 0.75, 0.4926, 0.75, 0.4926, 1.0, 0.4779, 1.0, 0.4926, 0.75, 0.5074, 0.75, 0.5074, 1.0, 0.4926, 1.0, 0.5074, 0.75, 0.5221, 0.75, 0.5221, 1.0, 0.5074, 1.0, 0.5221, 0.75, 0.5368, 0.75, 0.5368, 1.0, 0.5221, 1.0, 0.5368, 0.75, 0.5515, 0.75, 0.5515, 1.0, 0.5368, 1.0, 0.5515, 0.75, 0.5662, 0.75, 0.5662, 1.0, 0.5515, 1.0, 0.5662, 0.75, 0.5809, 0.75, 0.5809, 1.0, 0.5662, 1.0, 0.5809, 0.75, 0.5956, 0.75, 0.5956, 1.0, 0.5809, 1.0, 0.5956, 0.75, 0.6103, 0.75, 0.6103, 1.0, 0.5956, 1.0])
me_cube_008.materials.append(mat_material_001)
me_cube_008.use_mirror_vertex_groups = False
me_cube_008.update()

# ---- objects
ob_cube_003 = bpy.data.objects.new('Cube.003', me_cube_003)
ob_cube_006 = bpy.data.objects.new('Cube.006', me_cube_006)
ob_cube_001 = bpy.data.objects.new('Cube.001', me_cube_007)
ob_cube_002 = bpy.data.objects.new('Cube.002', me_cube_008)

# ---- transforms, parenting, visibility, modifiers, constraints
ob_cube_003.location = (-53.31, 0.0, 7.091)
ob_cube_003.scale = (0.2104, 0.2104, 7.339)
ob_cube_003.lock_rotations_4d = False
ob_cube_003.empty_display_type = 'ARROWS'
ob_cube_003.lineart.crease_threshold = 0.0
ob_cube_006.location = (-26.63, 11.78, 14.24)
ob_cube_006.rotation_euler = (1.571, -0.0, 1.571)
ob_cube_006.scale = (0.2163, 0.2163, -26.98)
ob_cube_006.lock_rotations_4d = False
ob_cube_006.empty_display_type = 'ARROWS'
ob_cube_006.lineart.crease_threshold = 0.0
ob_cube_001.location = (-26.63, 18.94, 14.24)
ob_cube_001.rotation_euler = (1.571, -0.0, 1.571)
ob_cube_001.scale = (0.2163, 0.2163, -26.98)
ob_cube_001.lock_rotations_4d = False
ob_cube_001.empty_display_type = 'ARROWS'
ob_cube_001.lineart.crease_threshold = 0.0
ob_cube_002.location = (-26.63, 4.213, 14.24)
ob_cube_002.rotation_euler = (1.571, -0.0, 1.571)
ob_cube_002.scale = (0.2163, 0.2163, -26.98)
ob_cube_002.lock_rotations_4d = False
ob_cube_002.empty_display_type = 'ARROWS'
ob_cube_002.lineart.crease_threshold = 0.0

# ---- collection membership
col_collection.objects.link(ob_cube_003)
col_collection.objects.link(ob_cube_006)
col_collection.objects.link(ob_cube_001)
col_collection.objects.link(ob_cube_002)

# ---- scene / render settings (as saved in the file)
scene.frame_start = 1; scene.frame_end = 250; scene.frame_set(1)
scene.render.engine = 'BLENDER_EEVEE_NEXT'
scene.cycles.sampling_pattern = 'TABULATED_SOBOL'
scene.view_settings.view_transform = 'Filmic'
bpy.context.view_layer.update()

# ---- added for rendering (the .blend has no active camera and no usable light): camera, sun
cam_auto = bpy.data.cameras.new('AutoCamera')
cam_auto.lens = 50.0
cam_auto.sensor_width = 36.0
cam_auto.clip_end = 1026.52
ob_auto_camera = bpy.data.objects.new('AutoCamera', cam_auto)
scene.collection.objects.link(ob_auto_camera)
ob_auto_camera.location = (31.8619, -58.413, 51.4193)
ob_auto_camera.rotation_euler = (1.09748, -7.21219e-08, 0.694738)
scene.camera = ob_auto_camera
light_auto_sun = bpy.data.lights.new('AutoSun', 'SUN')
light_auto_sun.energy = 3.0
light_auto_sun.angle = 0.0523599
ob_auto_sun = bpy.data.objects.new('AutoSun', light_auto_sun)
scene.collection.objects.link(ob_auto_sun)
ob_auto_sun.rotation_euler = (0.872665, 0.174533, 0.523599)
bpy.context.view_layer.update()
